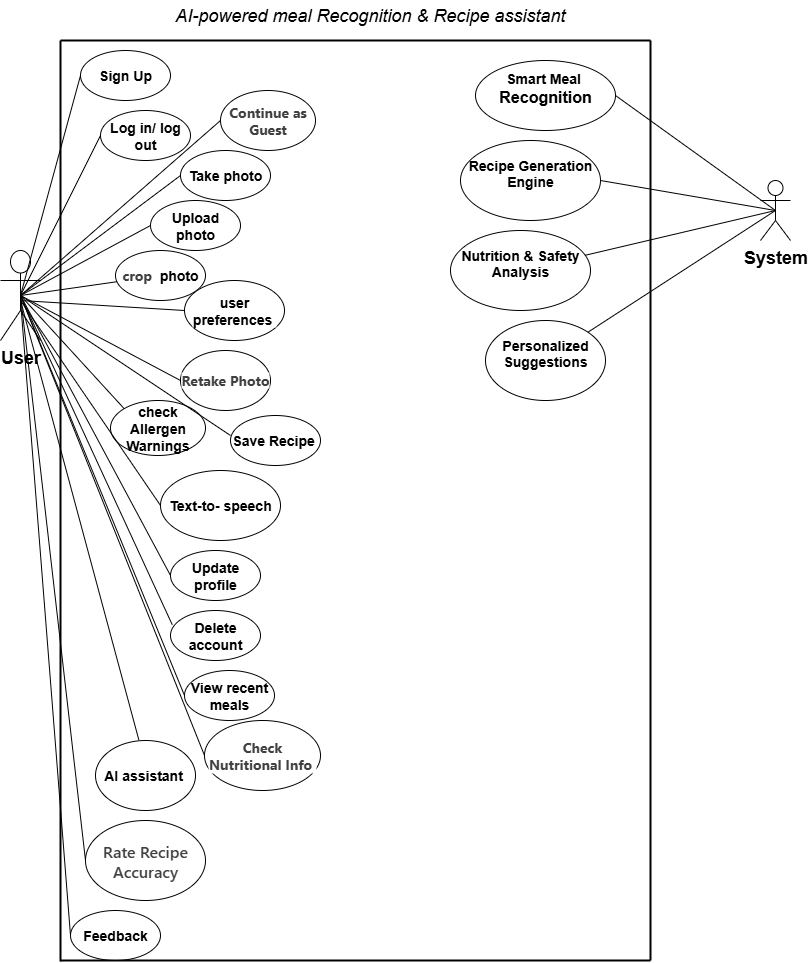

The diagram above was exported from draw.io. Its source (the exported page's mxGraphModel, read from the mxfile embedded in the PNG):
<mxGraphModel dx="1695" dy="767" grid="1" gridSize="10" guides="1" tooltips="1" connect="1" arrows="1" fold="1" page="1" pageScale="1" pageWidth="850" pageHeight="1100" math="0" shadow="0">
  <root>
    <mxCell id="0" />
    <mxCell id="1" parent="0" />
    <mxCell id="AtJAvEMdg0r3DNr4-WAI-1" value="&lt;font style=&quot;font-size: 18px;&quot;&gt;&lt;b&gt;User&lt;/b&gt;&lt;/font&gt;" style="shape=umlActor;verticalLabelPosition=bottom;verticalAlign=top;html=1;" parent="1" vertex="1">
      <mxGeometry x="20" y="250" width="40" height="90" as="geometry" />
    </mxCell>
    <mxCell id="AtJAvEMdg0r3DNr4-WAI-2" value="&lt;b&gt;&lt;font style=&quot;font-size: 14px;&quot;&gt;Sign Up&lt;/font&gt;&lt;/b&gt;" style="ellipse;whiteSpace=wrap;html=1;" parent="1" vertex="1">
      <mxGeometry x="100" y="50" width="90" height="50" as="geometry" />
    </mxCell>
    <mxCell id="AtJAvEMdg0r3DNr4-WAI-3" value="&lt;font style=&quot;font-size: 14px;&quot;&gt;&lt;b&gt;Log in/ log out&lt;/b&gt;&lt;/font&gt;" style="ellipse;whiteSpace=wrap;html=1;" parent="1" vertex="1">
      <mxGeometry x="120" y="110" width="90" height="50" as="geometry" />
    </mxCell>
    <mxCell id="AtJAvEMdg0r3DNr4-WAI-4" value="&lt;b&gt;&lt;font style=&quot;font-size: 14px;&quot;&gt;Take photo&lt;/font&gt;&lt;/b&gt;" style="ellipse;whiteSpace=wrap;html=1;" parent="1" vertex="1">
      <mxGeometry x="200" y="150" width="90" height="50" as="geometry" />
    </mxCell>
    <mxCell id="AtJAvEMdg0r3DNr4-WAI-5" value="&lt;font style=&quot;font-size: 14px;&quot;&gt;&lt;b&gt;Save Recipe&amp;nbsp;&lt;/b&gt;&lt;/font&gt;" style="ellipse;whiteSpace=wrap;html=1;" parent="1" vertex="1">
      <mxGeometry x="250" y="415" width="90" height="50" as="geometry" />
    </mxCell>
    <mxCell id="oBenQdL5zK3qNDYzpKwG-2" value="&lt;b&gt;&lt;font style=&quot;font-size: 14px;&quot;&gt;Upload photo&lt;/font&gt;&lt;/b&gt;" style="ellipse;whiteSpace=wrap;html=1;" parent="1" vertex="1">
      <mxGeometry x="170" y="200" width="90" height="50" as="geometry" />
    </mxCell>
    <mxCell id="oBenQdL5zK3qNDYzpKwG-3" value="&lt;div&gt;&lt;b&gt;&lt;font style=&quot;font-size: 14px;&quot;&gt;Smart Meal&amp;nbsp;&lt;/font&gt;&lt;/b&gt;&lt;/div&gt;&lt;div&gt;&lt;b&gt;&lt;font size=&quot;3&quot;&gt;Recognition&lt;/font&gt;&lt;/b&gt;&lt;/div&gt;&lt;div&gt;&lt;br&gt;&lt;/div&gt;" style="ellipse;whiteSpace=wrap;html=1;" parent="1" vertex="1">
      <mxGeometry x="495" y="60" width="140" height="70" as="geometry" />
    </mxCell>
    <mxCell id="AtJAvEMdg0r3DNr4-WAI-7" value="&lt;b&gt;&lt;font style=&quot;font-size: 14px;&quot;&gt;Update profile&lt;/font&gt;&lt;/b&gt;" style="ellipse;whiteSpace=wrap;html=1;" parent="1" vertex="1">
      <mxGeometry x="190" y="550" width="90" height="50" as="geometry" />
    </mxCell>
    <mxCell id="AtJAvEMdg0r3DNr4-WAI-8" value="&lt;b&gt;&lt;font style=&quot;font-size: 14px;&quot;&gt;check Allergen Warnings&lt;/font&gt;&lt;/b&gt;" style="ellipse;whiteSpace=wrap;html=1;" parent="1" vertex="1">
      <mxGeometry x="130" y="400" width="95" height="55" as="geometry" />
    </mxCell>
    <mxCell id="AtJAvEMdg0r3DNr4-WAI-12" value="&lt;div style=&quot;text-align: left;&quot;&gt;&lt;font style=&quot;font-size: 14px;&quot;&gt;&lt;b style=&quot;&quot;&gt;&lt;font face=&quot;quote-cjk-patch, Inter, system-ui, -apple-system, BlinkMacSystemFont, Segoe UI, Roboto, Noto Sans, Ubuntu, Cantarell, Helvetica Neue, Oxygen, Open Sans, sans-serif&quot; color=&quot;#404040&quot;&gt;&lt;span style=&quot;background-color: rgb(255, 255, 255);&quot;&gt;crop&lt;/span&gt;&lt;/font&gt;&lt;span style=&quot;background-color: transparent; color: light-dark(rgb(0, 0, 0), rgb(255, 255, 255));&quot;&gt;&amp;nbsp; photo&lt;/span&gt;&lt;/b&gt;&lt;/font&gt;&lt;/div&gt;" style="ellipse;whiteSpace=wrap;html=1;" parent="1" vertex="1">
      <mxGeometry x="135" y="250" width="90" height="50" as="geometry" />
    </mxCell>
    <mxCell id="AtJAvEMdg0r3DNr4-WAI-13" value="&lt;font style=&quot;font-size: 14px;&quot;&gt;&lt;b&gt;Delete account&lt;/b&gt;&lt;/font&gt;" style="ellipse;whiteSpace=wrap;html=1;" parent="1" vertex="1">
      <mxGeometry x="190" y="610" width="90" height="50" as="geometry" />
    </mxCell>
    <mxCell id="AtJAvEMdg0r3DNr4-WAI-14" value="&lt;b&gt;&lt;font style=&quot;font-size: 14px;&quot;&gt;View recent meals&lt;/font&gt;&lt;/b&gt;" style="ellipse;whiteSpace=wrap;html=1;" parent="1" vertex="1">
      <mxGeometry x="204" y="670" width="90" height="50" as="geometry" />
    </mxCell>
    <mxCell id="AtJAvEMdg0r3DNr4-WAI-15" value="&lt;div&gt;&lt;font style=&quot;font-size: 14px;&quot;&gt;&lt;b&gt;Recipe Generation Engine&lt;/b&gt;&lt;/font&gt;&lt;/div&gt;&lt;div&gt;&lt;br&gt;&lt;/div&gt;" style="ellipse;whiteSpace=wrap;html=1;" parent="1" vertex="1">
      <mxGeometry x="480" y="140" width="140" height="80" as="geometry" />
    </mxCell>
    <mxCell id="AtJAvEMdg0r3DNr4-WAI-16" value="&lt;div&gt;&lt;font style=&quot;font-size: 14px;&quot;&gt;&lt;b&gt;Nutrition &amp;amp; Safety Analysis&lt;/b&gt;&lt;/font&gt;&lt;/div&gt;&lt;div&gt;&lt;br&gt;&lt;/div&gt;" style="ellipse;whiteSpace=wrap;html=1;" parent="1" vertex="1">
      <mxGeometry x="470" y="230" width="140" height="80" as="geometry" />
    </mxCell>
    <mxCell id="VRf72D03y0a-3EnFqkxP-2" value="&lt;b&gt;&lt;font style=&quot;font-size: 18px;&quot;&gt;System&lt;/font&gt;&lt;/b&gt;" style="shape=umlActor;verticalLabelPosition=bottom;verticalAlign=top;html=1;outlineConnect=0;" parent="1" vertex="1">
      <mxGeometry x="780" y="180" width="30" height="60" as="geometry" />
    </mxCell>
    <mxCell id="oBenQdL5zK3qNDYzpKwG-4" value="&lt;b&gt;&lt;font style=&quot;font-size: 14px;&quot;&gt;Feedback&lt;/font&gt;&lt;/b&gt;" style="ellipse;whiteSpace=wrap;html=1;" parent="1" vertex="1">
      <mxGeometry x="90" y="910" width="90" height="50" as="geometry" />
    </mxCell>
    <mxCell id="AtJAvEMdg0r3DNr4-WAI-20" value="" style="endArrow=none;html=1;rounded=0;entryX=0;entryY=0.5;entryDx=0;entryDy=0;exitX=0.5;exitY=0.5;exitDx=0;exitDy=0;exitPerimeter=0;" parent="1" source="AtJAvEMdg0r3DNr4-WAI-1" target="AtJAvEMdg0r3DNr4-WAI-2" edge="1">
      <mxGeometry width="50" height="50" relative="1" as="geometry">
        <mxPoint x="80" y="300" as="sourcePoint" />
        <mxPoint x="130" y="250" as="targetPoint" />
      </mxGeometry>
    </mxCell>
    <mxCell id="AtJAvEMdg0r3DNr4-WAI-21" value="" style="endArrow=none;html=1;rounded=0;entryX=0;entryY=0.5;entryDx=0;entryDy=0;exitX=0.5;exitY=0.5;exitDx=0;exitDy=0;exitPerimeter=0;" parent="1" source="AtJAvEMdg0r3DNr4-WAI-1" target="AtJAvEMdg0r3DNr4-WAI-3" edge="1">
      <mxGeometry width="50" height="50" relative="1" as="geometry">
        <mxPoint x="80" y="300" as="sourcePoint" />
        <mxPoint x="130" y="250" as="targetPoint" />
      </mxGeometry>
    </mxCell>
    <mxCell id="AtJAvEMdg0r3DNr4-WAI-22" value="" style="endArrow=none;html=1;rounded=0;entryX=0;entryY=0.5;entryDx=0;entryDy=0;exitX=0.5;exitY=0.5;exitDx=0;exitDy=0;exitPerimeter=0;" parent="1" source="AtJAvEMdg0r3DNr4-WAI-1" target="AtJAvEMdg0r3DNr4-WAI-4" edge="1">
      <mxGeometry width="50" height="50" relative="1" as="geometry">
        <mxPoint x="80" y="300" as="sourcePoint" />
        <mxPoint x="140" y="290" as="targetPoint" />
      </mxGeometry>
    </mxCell>
    <mxCell id="AtJAvEMdg0r3DNr4-WAI-24" value="" style="endArrow=none;html=1;rounded=0;entryX=0;entryY=0.5;entryDx=0;entryDy=0;exitX=0.5;exitY=0.5;exitDx=0;exitDy=0;exitPerimeter=0;" parent="1" source="AtJAvEMdg0r3DNr4-WAI-1" target="oBenQdL5zK3qNDYzpKwG-2" edge="1">
      <mxGeometry width="50" height="50" relative="1" as="geometry">
        <mxPoint x="80" y="300" as="sourcePoint" />
        <mxPoint x="170" y="270" as="targetPoint" />
      </mxGeometry>
    </mxCell>
    <mxCell id="AtJAvEMdg0r3DNr4-WAI-25" value="" style="endArrow=none;html=1;rounded=0;exitX=0.5;exitY=0.5;exitDx=0;exitDy=0;exitPerimeter=0;" parent="1" source="AtJAvEMdg0r3DNr4-WAI-1" target="AtJAvEMdg0r3DNr4-WAI-12" edge="1">
      <mxGeometry width="50" height="50" relative="1" as="geometry">
        <mxPoint x="110" y="360" as="sourcePoint" />
        <mxPoint x="160" y="310" as="targetPoint" />
      </mxGeometry>
    </mxCell>
    <mxCell id="AtJAvEMdg0r3DNr4-WAI-26" value="" style="endArrow=none;html=1;rounded=0;entryX=0;entryY=0.4;entryDx=0;entryDy=0;entryPerimeter=0;exitX=0.5;exitY=0.5;exitDx=0;exitDy=0;exitPerimeter=0;" parent="1" source="AtJAvEMdg0r3DNr4-WAI-1" target="AtJAvEMdg0r3DNr4-WAI-5" edge="1">
      <mxGeometry width="50" height="50" relative="1" as="geometry">
        <mxPoint x="130" y="410" as="sourcePoint" />
        <mxPoint x="180" y="360" as="targetPoint" />
      </mxGeometry>
    </mxCell>
    <mxCell id="oBenQdL5zK3qNDYzpKwG-13" value="" style="endArrow=none;html=1;rounded=0;exitX=1;exitY=0.5;exitDx=0;exitDy=0;entryX=0.5;entryY=0.5;entryDx=0;entryDy=0;entryPerimeter=0;" parent="1" source="AtJAvEMdg0r3DNr4-WAI-15" target="VRf72D03y0a-3EnFqkxP-2" edge="1">
      <mxGeometry width="50" height="50" relative="1" as="geometry">
        <mxPoint x="640" y="240" as="sourcePoint" />
        <mxPoint x="760" y="275" as="targetPoint" />
      </mxGeometry>
    </mxCell>
    <mxCell id="VRf72D03y0a-3EnFqkxP-9" value="" style="endArrow=none;html=1;rounded=0;entryX=0;entryY=0.5;entryDx=0;entryDy=0;exitX=0.5;exitY=0.5;exitDx=0;exitDy=0;exitPerimeter=0;" parent="1" source="AtJAvEMdg0r3DNr4-WAI-1" target="AtJAvEMdg0r3DNr4-WAI-7" edge="1">
      <mxGeometry width="50" height="50" relative="1" as="geometry">
        <mxPoint x="50" y="305" as="sourcePoint" />
        <mxPoint x="190" y="515" as="targetPoint" />
      </mxGeometry>
    </mxCell>
    <mxCell id="VRf72D03y0a-3EnFqkxP-10" value="" style="endArrow=none;html=1;rounded=0;entryX=0;entryY=0.5;entryDx=0;entryDy=0;exitX=0.5;exitY=0.5;exitDx=0;exitDy=0;exitPerimeter=0;" parent="1" source="AtJAvEMdg0r3DNr4-WAI-1" target="AtJAvEMdg0r3DNr4-WAI-14" edge="1">
      <mxGeometry width="50" height="50" relative="1" as="geometry">
        <mxPoint x="60" y="315" as="sourcePoint" />
        <mxPoint x="200" y="525" as="targetPoint" />
      </mxGeometry>
    </mxCell>
    <mxCell id="oBenQdL5zK3qNDYzpKwG-14" value="" style="endArrow=none;html=1;rounded=0;entryX=0.5;entryY=0.5;entryDx=0;entryDy=0;entryPerimeter=0;" parent="1" source="AtJAvEMdg0r3DNr4-WAI-16" target="VRf72D03y0a-3EnFqkxP-2" edge="1">
      <mxGeometry width="50" height="50" relative="1" as="geometry">
        <mxPoint x="655" y="285" as="sourcePoint" />
        <mxPoint x="775" y="320" as="targetPoint" />
      </mxGeometry>
    </mxCell>
    <mxCell id="oBenQdL5zK3qNDYzpKwG-12" value="" style="endArrow=none;html=1;rounded=0;entryX=0.5;entryY=0.5;entryDx=0;entryDy=0;exitX=1;exitY=0.5;exitDx=0;exitDy=0;entryPerimeter=0;" parent="1" source="oBenQdL5zK3qNDYzpKwG-3" target="VRf72D03y0a-3EnFqkxP-2" edge="1">
      <mxGeometry width="50" height="50" relative="1" as="geometry">
        <mxPoint x="660" y="395" as="sourcePoint" />
        <mxPoint x="760" y="200" as="targetPoint" />
      </mxGeometry>
    </mxCell>
    <mxCell id="AtJAvEMdg0r3DNr4-WAI-30" value="" style="endArrow=none;html=1;rounded=0;strokeWidth=2;" parent="1" edge="1">
      <mxGeometry width="50" height="50" relative="1" as="geometry">
        <mxPoint x="80" y="40" as="sourcePoint" />
        <mxPoint x="670" y="40" as="targetPoint" />
      </mxGeometry>
    </mxCell>
    <mxCell id="VRf72D03y0a-3EnFqkxP-17" value="" style="endArrow=none;html=1;rounded=0;strokeWidth=2;" parent="1" edge="1">
      <mxGeometry width="50" height="50" relative="1" as="geometry">
        <mxPoint x="80" y="961" as="sourcePoint" />
        <mxPoint x="80" y="40" as="targetPoint" />
      </mxGeometry>
    </mxCell>
    <mxCell id="AtJAvEMdg0r3DNr4-WAI-31" value="" style="endArrow=none;html=1;rounded=0;strokeWidth=2;" parent="1" edge="1">
      <mxGeometry width="50" height="50" relative="1" as="geometry">
        <mxPoint x="670" y="960" as="sourcePoint" />
        <mxPoint x="670" y="40" as="targetPoint" />
      </mxGeometry>
    </mxCell>
    <mxCell id="VRf72D03y0a-3EnFqkxP-18" value="" style="endArrow=none;html=1;rounded=0;strokeWidth=2;" parent="1" edge="1">
      <mxGeometry width="50" height="50" relative="1" as="geometry">
        <mxPoint x="80" y="960" as="sourcePoint" />
        <mxPoint x="670" y="960" as="targetPoint" />
      </mxGeometry>
    </mxCell>
    <mxCell id="oBenQdL5zK3qNDYzpKwG-16" value="&lt;font style=&quot;font-size: 18px;&quot;&gt;&lt;i style=&quot;&quot;&gt;AI-powered meal Recognition &amp;amp; Recipe assistant&lt;/i&gt;&lt;/font&gt;" style="text;html=1;align=center;verticalAlign=middle;whiteSpace=wrap;rounded=0;" parent="1" vertex="1">
      <mxGeometry x="165" width="450" height="30" as="geometry" />
    </mxCell>
    <mxCell id="VRf72D03y0a-3EnFqkxP-12" value="" style="endArrow=none;html=1;rounded=0;entryX=0;entryY=0.5;entryDx=0;entryDy=0;" parent="1" target="oBenQdL5zK3qNDYzpKwG-4" edge="1">
      <mxGeometry width="50" height="50" relative="1" as="geometry">
        <mxPoint x="40" y="300" as="sourcePoint" />
        <mxPoint x="220" y="545" as="targetPoint" />
      </mxGeometry>
    </mxCell>
    <mxCell id="AtJAvEMdg0r3DNr4-WAI-34" value="" style="endArrow=none;html=1;rounded=0;entryX=0.5;entryY=0.5;entryDx=0;entryDy=0;entryPerimeter=0;exitX=0.019;exitY=0.283;exitDx=0;exitDy=0;exitPerimeter=0;" parent="1" source="AtJAvEMdg0r3DNr4-WAI-13" target="AtJAvEMdg0r3DNr4-WAI-1" edge="1">
      <mxGeometry width="50" height="50" relative="1" as="geometry">
        <mxPoint x="140" y="630" as="sourcePoint" />
        <mxPoint x="190" y="580" as="targetPoint" />
      </mxGeometry>
    </mxCell>
    <mxCell id="dQnrTWE39qzggt87bT_w-2" value="&lt;div&gt;&lt;font style=&quot;font-size: 14px;&quot;&gt;&lt;b&gt;Personalized Suggestions&lt;/b&gt;&lt;/font&gt;&lt;/div&gt;&lt;div&gt;&lt;br&gt;&lt;/div&gt;" style="ellipse;whiteSpace=wrap;html=1;" parent="1" vertex="1">
      <mxGeometry x="505" y="320" width="120" height="80" as="geometry" />
    </mxCell>
    <mxCell id="dQnrTWE39qzggt87bT_w-3" value="" style="endArrow=none;html=1;rounded=0;entryX=0.5;entryY=0.5;entryDx=0;entryDy=0;entryPerimeter=0;exitX=1;exitY=0;exitDx=0;exitDy=0;" parent="1" source="dQnrTWE39qzggt87bT_w-2" target="VRf72D03y0a-3EnFqkxP-2" edge="1">
      <mxGeometry width="50" height="50" relative="1" as="geometry">
        <mxPoint x="380" y="520" as="sourcePoint" />
        <mxPoint x="430" y="470" as="targetPoint" />
      </mxGeometry>
    </mxCell>
    <mxCell id="dQnrTWE39qzggt87bT_w-4" value="&lt;span style=&quot;color: rgb(64, 64, 64); font-family: quote-cjk-patch, Inter, system-ui, -apple-system, BlinkMacSystemFont, &amp;quot;Segoe UI&amp;quot;, Roboto, &amp;quot;Noto Sans&amp;quot;, Ubuntu, Cantarell, &amp;quot;Helvetica Neue&amp;quot;, Oxygen, &amp;quot;Open Sans&amp;quot;, sans-serif; text-align: left; background-color: rgb(255, 255, 255);&quot;&gt;&lt;font style=&quot;font-size: 14px;&quot;&gt;&lt;b&gt;Continue as Guest&lt;/b&gt;&lt;/font&gt;&lt;/span&gt;" style="ellipse;whiteSpace=wrap;html=1;" parent="1" vertex="1">
      <mxGeometry x="240" y="90" width="95" height="60" as="geometry" />
    </mxCell>
    <mxCell id="dQnrTWE39qzggt87bT_w-5" value="" style="endArrow=none;html=1;rounded=0;entryX=0;entryY=0.5;entryDx=0;entryDy=0;exitX=0.5;exitY=0.5;exitDx=0;exitDy=0;exitPerimeter=0;" parent="1" source="AtJAvEMdg0r3DNr4-WAI-1" target="dQnrTWE39qzggt87bT_w-4" edge="1">
      <mxGeometry width="50" height="50" relative="1" as="geometry">
        <mxPoint x="130" y="390" as="sourcePoint" />
        <mxPoint x="320" y="190" as="targetPoint" />
      </mxGeometry>
    </mxCell>
    <mxCell id="dQnrTWE39qzggt87bT_w-6" value="&lt;span style=&quot;color: rgb(64, 64, 64); font-family: quote-cjk-patch, Inter, system-ui, -apple-system, BlinkMacSystemFont, &amp;quot;Segoe UI&amp;quot;, Roboto, &amp;quot;Noto Sans&amp;quot;, Ubuntu, Cantarell, &amp;quot;Helvetica Neue&amp;quot;, Oxygen, &amp;quot;Open Sans&amp;quot;, sans-serif; text-align: left; background-color: rgb(255, 255, 255);&quot;&gt;&lt;font style=&quot;font-size: 14px;&quot;&gt;&lt;b&gt;Retake Photo&lt;/b&gt;&lt;/font&gt;&lt;/span&gt;" style="ellipse;whiteSpace=wrap;html=1;" parent="1" vertex="1">
      <mxGeometry x="200" y="350" width="90" height="60" as="geometry" />
    </mxCell>
    <mxCell id="dQnrTWE39qzggt87bT_w-7" value="" style="endArrow=none;html=1;rounded=0;exitX=0.5;exitY=0.5;exitDx=0;exitDy=0;exitPerimeter=0;entryX=0;entryY=0.5;entryDx=0;entryDy=0;" parent="1" source="AtJAvEMdg0r3DNr4-WAI-1" target="dQnrTWE39qzggt87bT_w-6" edge="1">
      <mxGeometry width="50" height="50" relative="1" as="geometry">
        <mxPoint x="120" y="290" as="sourcePoint" />
        <mxPoint x="240" y="290" as="targetPoint" />
      </mxGeometry>
    </mxCell>
    <mxCell id="dQnrTWE39qzggt87bT_w-8" value="&lt;font style=&quot;&quot;&gt;&lt;font style=&quot;font-size: 14px;&quot;&gt;&lt;b&gt;&lt;span style=&quot;color: rgb(64, 64, 64); font-family: quote-cjk-patch, Inter, system-ui, -apple-system, BlinkMacSystemFont, &amp;quot;Segoe UI&amp;quot;, Roboto, &amp;quot;Noto Sans&amp;quot;, Ubuntu, Cantarell, &amp;quot;Helvetica Neue&amp;quot;, Oxygen, &amp;quot;Open Sans&amp;quot;, sans-serif; font-style: normal; font-variant-ligatures: normal; font-variant-caps: normal; letter-spacing: normal; orphans: 2; text-align: left; text-indent: 0px; text-transform: none; widows: 2; word-spacing: 0px; -webkit-text-stroke-width: 0px; white-space: normal; background-color: rgb(255, 255, 255); text-decoration-thickness: initial; text-decoration-style: initial; text-decoration-color: initial;&quot;&gt;Check Nutritional Info&lt;/span&gt;&lt;span style=&quot;color: rgb(64, 64, 64); font-family: quote-cjk-patch, Inter, system-ui, -apple-system, BlinkMacSystemFont, &amp;quot;Segoe UI&amp;quot;, Roboto, &amp;quot;Noto Sans&amp;quot;, Ubuntu, Cantarell, &amp;quot;Helvetica Neue&amp;quot;, Oxygen, &amp;quot;Open Sans&amp;quot;, sans-serif; font-style: normal; font-variant-ligatures: normal; font-variant-caps: normal; letter-spacing: normal; orphans: 2; text-align: left; text-indent: 0px; text-transform: none; widows: 2; word-spacing: 0px; -webkit-text-stroke-width: 0px; white-space: normal; background-color: rgb(255, 255, 255); text-decoration-thickness: initial; text-decoration-style: initial; text-decoration-color: initial; float: none; display: inline !important;&quot;&gt;&amp;nbsp;&lt;/span&gt;&lt;/b&gt;&lt;/font&gt;&lt;br&gt;&lt;/font&gt;" style="ellipse;whiteSpace=wrap;html=1;" parent="1" vertex="1">
      <mxGeometry x="224" y="720" width="116" height="70" as="geometry" />
    </mxCell>
    <mxCell id="dQnrTWE39qzggt87bT_w-9" value="" style="endArrow=none;html=1;rounded=0;exitX=0;exitY=0.5;exitDx=0;exitDy=0;entryX=0.5;entryY=0.5;entryDx=0;entryDy=0;entryPerimeter=0;" parent="1" source="dQnrTWE39qzggt87bT_w-8" target="AtJAvEMdg0r3DNr4-WAI-1" edge="1">
      <mxGeometry width="50" height="50" relative="1" as="geometry">
        <mxPoint x="210" y="690" as="sourcePoint" />
        <mxPoint x="260" y="640" as="targetPoint" />
      </mxGeometry>
    </mxCell>
    <mxCell id="dQnrTWE39qzggt87bT_w-10" value="&lt;span style=&quot;font-weight: 600; color: rgb(64, 64, 64); font-family: quote-cjk-patch, Inter, system-ui, -apple-system, BlinkMacSystemFont, &amp;quot;Segoe UI&amp;quot;, Roboto, &amp;quot;Noto Sans&amp;quot;, Ubuntu, Cantarell, &amp;quot;Helvetica Neue&amp;quot;, Oxygen, &amp;quot;Open Sans&amp;quot;, sans-serif; font-size: 16.002px; text-align: left; background-color: rgb(255, 255, 255);&quot;&gt;Rate Recipe Accuracy&lt;/span&gt;" style="ellipse;whiteSpace=wrap;html=1;" parent="1" vertex="1">
      <mxGeometry x="105" y="820" width="120" height="80" as="geometry" />
    </mxCell>
    <mxCell id="dQnrTWE39qzggt87bT_w-11" value="" style="endArrow=none;html=1;rounded=0;exitX=0;exitY=0.5;exitDx=0;exitDy=0;entryX=0.5;entryY=0.5;entryDx=0;entryDy=0;entryPerimeter=0;" parent="1" source="dQnrTWE39qzggt87bT_w-10" target="AtJAvEMdg0r3DNr4-WAI-1" edge="1">
      <mxGeometry width="50" height="50" relative="1" as="geometry">
        <mxPoint x="320" y="1015" as="sourcePoint" />
        <mxPoint x="150" y="590" as="targetPoint" />
      </mxGeometry>
    </mxCell>
    <mxCell id="pNIvxrfGC8pI217Q_GQd-1" value="" style="endArrow=none;html=1;rounded=0;entryX=0.5;entryY=0.5;entryDx=0;entryDy=0;entryPerimeter=0;exitX=0;exitY=0;exitDx=0;exitDy=0;" edge="1" parent="1" source="AtJAvEMdg0r3DNr4-WAI-8" target="AtJAvEMdg0r3DNr4-WAI-1">
      <mxGeometry width="50" height="50" relative="1" as="geometry">
        <mxPoint x="340" y="400" as="sourcePoint" />
        <mxPoint x="390" y="350" as="targetPoint" />
      </mxGeometry>
    </mxCell>
    <mxCell id="pNIvxrfGC8pI217Q_GQd-2" value="&lt;font style=&quot;font-size: 14px;&quot;&gt;&lt;b&gt;Text-to- speech&lt;/b&gt;&lt;/font&gt;" style="ellipse;whiteSpace=wrap;html=1;" vertex="1" parent="1">
      <mxGeometry x="180" y="470" width="120" height="70" as="geometry" />
    </mxCell>
    <mxCell id="pNIvxrfGC8pI217Q_GQd-3" value="" style="endArrow=none;html=1;rounded=0;exitX=0;exitY=0.5;exitDx=0;exitDy=0;" edge="1" parent="1" source="pNIvxrfGC8pI217Q_GQd-2">
      <mxGeometry width="50" height="50" relative="1" as="geometry">
        <mxPoint x="410" y="530" as="sourcePoint" />
        <mxPoint x="40" y="300" as="targetPoint" />
      </mxGeometry>
    </mxCell>
    <mxCell id="dQnrTWE39qzggt87bT_w-12" value="&lt;span style=&quot;background-color: rgb(255, 255, 255);&quot;&gt;&lt;font style=&quot;font-size: 14px;&quot;&gt;&lt;b&gt;user preferences&amp;nbsp;&lt;/b&gt;&lt;/font&gt;&lt;/span&gt;" style="ellipse;whiteSpace=wrap;html=1;" vertex="1" parent="1">
      <mxGeometry x="204" y="280" width="100" height="60" as="geometry" />
    </mxCell>
    <mxCell id="pNIvxrfGC8pI217Q_GQd-4" value="" style="endArrow=none;html=1;rounded=0;exitX=0;exitY=0.5;exitDx=0;exitDy=0;" edge="1" parent="1" source="dQnrTWE39qzggt87bT_w-12">
      <mxGeometry width="50" height="50" relative="1" as="geometry">
        <mxPoint x="330" y="360" as="sourcePoint" />
        <mxPoint x="40" y="300" as="targetPoint" />
      </mxGeometry>
    </mxCell>
    <mxCell id="dQnrTWE39qzggt87bT_w-13" value="&lt;font style=&quot;font-size: 14px;&quot;&gt;&lt;b&gt;AI assistant&amp;nbsp;&lt;/b&gt;&lt;/font&gt;" style="ellipse;whiteSpace=wrap;html=1;" vertex="1" parent="1">
      <mxGeometry x="115" y="740" width="100" height="70" as="geometry" />
    </mxCell>
    <mxCell id="dQnrTWE39qzggt87bT_w-14" value="" style="endArrow=none;html=1;rounded=0;exitX=0.433;exitY=-0.01;exitDx=0;exitDy=0;exitPerimeter=0;" edge="1" parent="1" source="dQnrTWE39qzggt87bT_w-13">
      <mxGeometry width="50" height="50" relative="1" as="geometry">
        <mxPoint x="410" y="550" as="sourcePoint" />
        <mxPoint x="40" y="300" as="targetPoint" />
      </mxGeometry>
    </mxCell>
  </root>
</mxGraphModel>